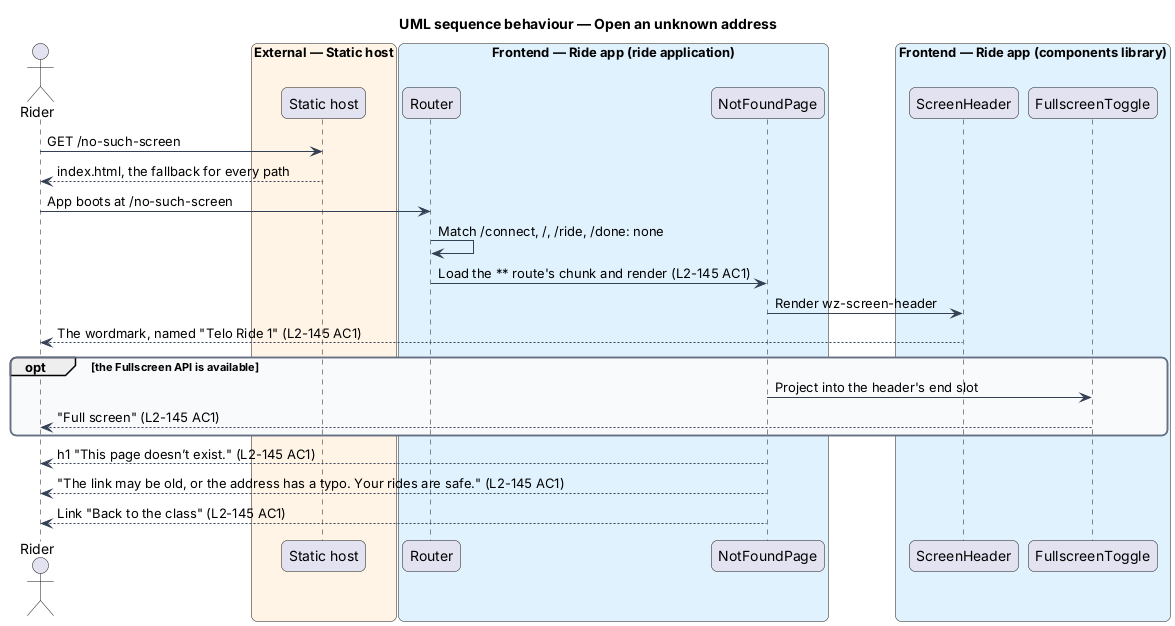

The diagram above was rendered by PlantUML. Its source (embedded in the PNG):
@startuml
title UML sequence behaviour — Open an unknown address
skinparam backgroundColor #FFFFFF
skinparam shadowing false
skinparam roundcorner 12
skinparam defaultFontName Arial
skinparam ArrowColor #344054
skinparam rectangle {
  BorderColor #344054
  FontColor #101828
}
skinparam package {
  BorderColor #667085
  FontColor #101828
  BackgroundColor #F9FAFB
}
actor "Rider" as rider
box "External — Static host" #FFF4E5
  participant "Static host" as host
end box
box "Frontend — Ride app (ride application)" #E0F2FE
  participant "Router" as router
  participant "NotFoundPage" as page
end box
box "Frontend — Ride app (components library)" #E0F2FE
  participant "ScreenHeader" as hdr
  participant "FullscreenToggle" as toggle
end box
rider -> host : GET /no-such-screen
host --> rider : index.html, the fallback for every path
rider -> router : App boots at /no-such-screen
router -> router : Match /connect, /, /ride, /done: none
router -> page : Load the ** route's chunk and render (L2-145 AC1)
page -> hdr : Render wz-screen-header
hdr --> rider : The wordmark, named "Telo Ride 1" (L2-145 AC1)
opt the Fullscreen API is available
  page -> toggle : Project into the header's end slot
  toggle --> rider : "Full screen" (L2-145 AC1)
end
page --> rider : h1 "This page doesn’t exist." (L2-145 AC1)
page --> rider : "The link may be old, or the address has a typo. Your rides are safe." (L2-145 AC1)
page --> rider : Link "Back to the class" (L2-145 AC1)
@enduml